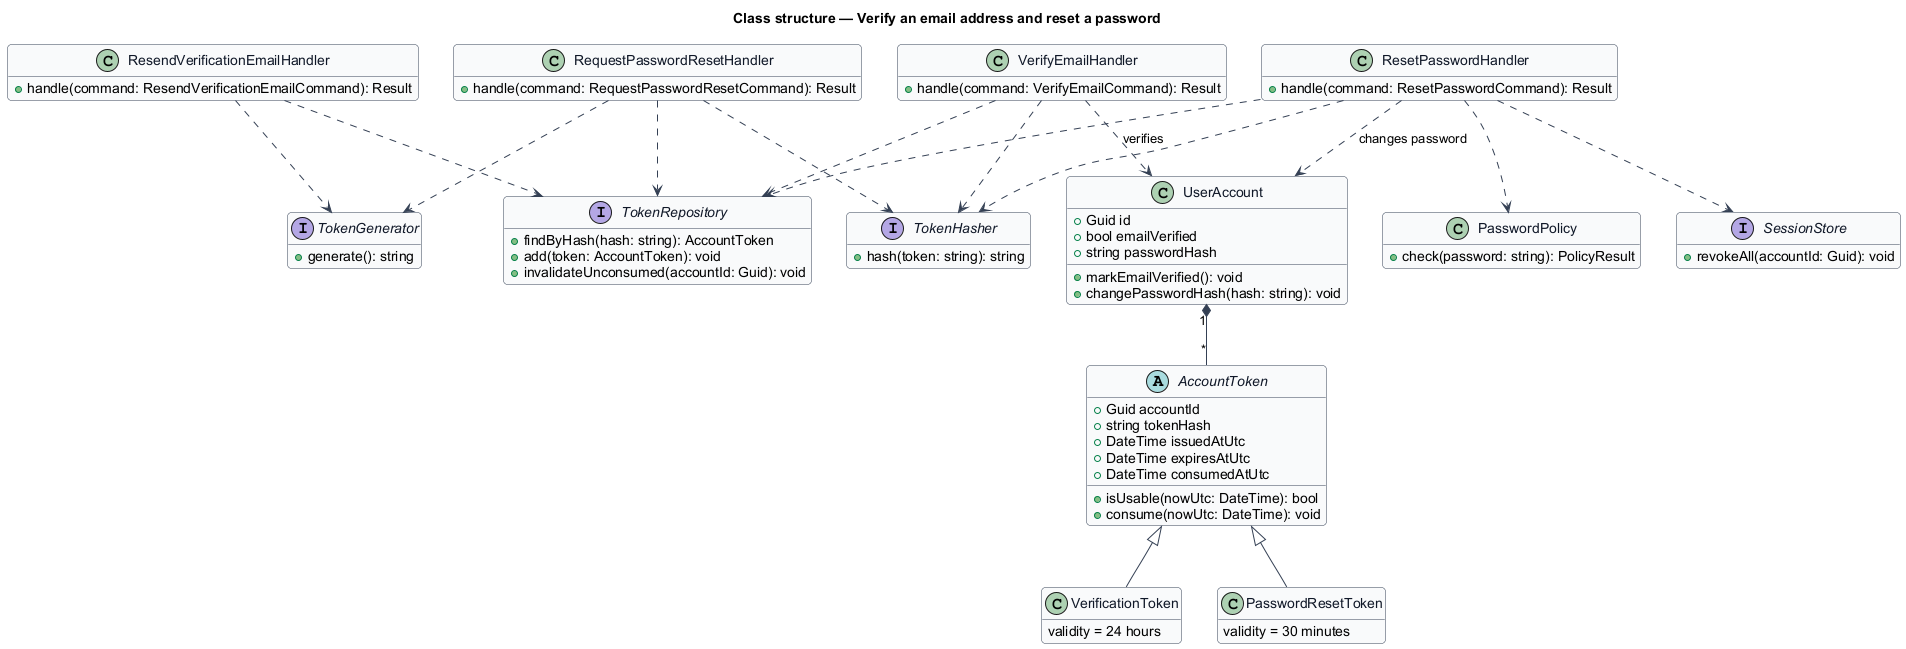

The diagram above was rendered by PlantUML. Its source (embedded in the PNG):
@startuml
skinparam backgroundColor #FFFFFF
skinparam shadowing false
skinparam roundcorner 8
skinparam defaultFontName Arial
skinparam ArrowColor #344054
skinparam class {
  BorderColor #344054
  FontColor #101828
  BackgroundColor #F9FAFB
}
hide empty members
title Class structure — Verify an email address and reset a password

abstract class AccountToken {
  +Guid accountId
  +string tokenHash
  +DateTime issuedAtUtc
  +DateTime expiresAtUtc
  +DateTime consumedAtUtc
  +isUsable(nowUtc: DateTime): bool
  +consume(nowUtc: DateTime): void
}

class VerificationToken {
  validity = 24 hours
}

class PasswordResetToken {
  validity = 30 minutes
}

class VerifyEmailHandler {
  +handle(command: VerifyEmailCommand): Result
}

class ResendVerificationEmailHandler {
  +handle(command: ResendVerificationEmailCommand): Result
}

class RequestPasswordResetHandler {
  +handle(command: RequestPasswordResetCommand): Result
}

class ResetPasswordHandler {
  +handle(command: ResetPasswordCommand): Result
}

class UserAccount {
  +Guid id
  +bool emailVerified
  +string passwordHash
  +markEmailVerified(): void
  +changePasswordHash(hash: string): void
}

class PasswordPolicy {
  +check(password: string): PolicyResult
}

interface TokenGenerator {
  +generate(): string
}

interface TokenHasher {
  +hash(token: string): string
}

interface TokenRepository {
  +findByHash(hash: string): AccountToken
  +add(token: AccountToken): void
  +invalidateUnconsumed(accountId: Guid): void
}

interface SessionStore {
  +revokeAll(accountId: Guid): void
}

AccountToken <|-- VerificationToken
AccountToken <|-- PasswordResetToken
UserAccount "1" *-- "*" AccountToken
VerifyEmailHandler ..> TokenHasher
VerifyEmailHandler ..> TokenRepository
VerifyEmailHandler ..> UserAccount : verifies
ResendVerificationEmailHandler ..> TokenGenerator
ResendVerificationEmailHandler ..> TokenRepository
RequestPasswordResetHandler ..> TokenGenerator
RequestPasswordResetHandler ..> TokenHasher
RequestPasswordResetHandler ..> TokenRepository
ResetPasswordHandler ..> TokenHasher
ResetPasswordHandler ..> TokenRepository
ResetPasswordHandler ..> PasswordPolicy
ResetPasswordHandler ..> SessionStore
ResetPasswordHandler ..> UserAccount : changes password
@enduml